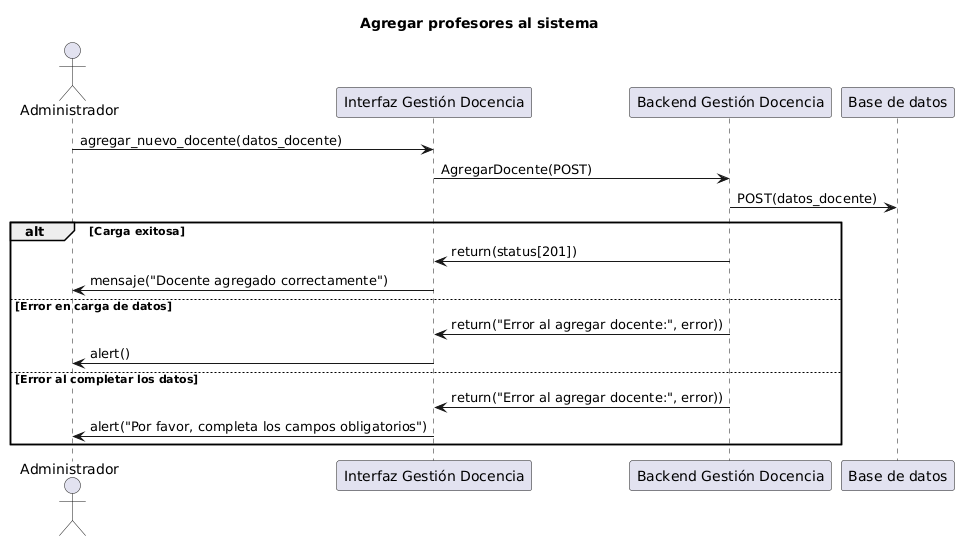

The diagram above was rendered by PlantUML. Its source (embedded in the PNG):
@startuml
title Agregar profesores al sistema
actor Administrador as user

participant "Interfaz Gestión Docencia" as interfaz
participant "Backend Gestión Docencia" as backend
participant "Base de datos" as bd


user -> interfaz : agregar_nuevo_docente(datos_docente)
interfaz -> backend : AgregarDocente(POST)
backend -> bd : POST(datos_docente)
alt Carga exitosa
    backend -> interfaz : return(status[201])
    interfaz -> user : mensaje("Docente agregado correctamente")
else Error en carga de datos
    backend -> interfaz : return("Error al agregar docente:", error))
    interfaz -> user : alert()
else Error al completar los datos
    backend -> interfaz : return("Error al agregar docente:", error))
    interfaz -> user : alert("Por favor, completa los campos obligatorios")
end
@enduml